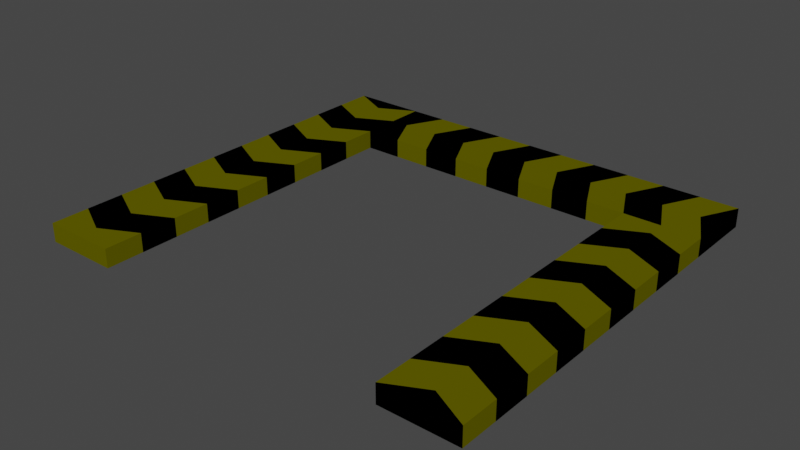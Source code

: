 # Source: Conveyor.blend  (saved by Blender 3.0.42; exported with 4.5.12 LTS)
import bpy
from mathutils import Matrix  # noqa: F401  (used for matrix-valued properties, if any)

bpy.ops.wm.read_factory_settings(use_empty=True)
scene = bpy.context.scene
scene.name = 'Scene'

# ---- collections
col_collection = bpy.data.collections.new('Collection'); scene.collection.children.link(col_collection)
col_collection_2 = bpy.data.collections.new('Collection 2'); scene.collection.children.link(col_collection_2)

# ---- materials (node trees are filled in below, after node groups)
mat_conveyor_color_1 = bpy.data.materials.new('Conveyor color 1')
mat_conveyor_color_1.alpha_threshold = 0.0
mat_conveyor_color_1.use_transparent_shadow = False
mat_conveyor_color_1.line_color = (0.0, 0.0, 0.0, 1.0)
mat_conveyor_color_2 = bpy.data.materials.new('Conveyor color 2')
mat_conveyor_color_2.use_transparent_shadow = False

# ---- material node trees
mat_conveyor_color_1.use_nodes = True; mat_conveyor_color_1.node_tree.nodes.clear()
_N = mat_conveyor_color_1.node_tree.nodes; _L = mat_conveyor_color_1.node_tree.links
n0 = _N.new('ShaderNodeOutputMaterial'); n0.name = 'Material Output'; n0.location = (300, 0)
n1 = _N.new('ShaderNodeBsdfPrincipled'); n1.name = 'Acrylic Paint White'; n1.location = (0, 0)
n1.subsurface_method = 'RANDOM_WALK_SKIN'
n1.inputs[0].default_value = (0.1149, 0.1087, 0.0, 1.0)
n1.inputs[3].default_value = 1.45
n1.inputs[12].default_value = 0.488
n1.inputs[13].default_value = 0.0
n1.inputs[27].default_value = (0.0, 0.0, 0.0, 1.0)
n1.inputs[28].default_value = 1.0
_L.new(n1.outputs[0], n0.inputs[0])
n0.is_active_output = True
mat_conveyor_color_2.use_nodes = True; mat_conveyor_color_2.node_tree.nodes.clear()
_N = mat_conveyor_color_2.node_tree.nodes; _L = mat_conveyor_color_2.node_tree.links
n0 = _N.new('ShaderNodeOutputMaterial'); n0.name = 'Material Output'; n0.location = (300, 0)
n1 = _N.new('ShaderNodeBsdfPrincipled'); n1.name = 'Acrylic Paint White'; n1.location = (0, 0)
n1.subsurface_method = 'RANDOM_WALK_SKIN'
n1.inputs[0].default_value = (0.0, 0.0, 0.0, 1.0)
n1.inputs[3].default_value = 1.45
n1.inputs[12].default_value = 0.488
n1.inputs[13].default_value = 0.0
n1.inputs[27].default_value = (0.0, 0.0, 0.0, 1.0)
n1.inputs[28].default_value = 1.0
_L.new(n1.outputs[0], n0.inputs[0])
n0.is_active_output = True

# ---- world
world_world = bpy.data.worlds.new('World'); scene.world = world_world
world_world.use_nodes = True; world_world.node_tree.nodes.clear()
_N = world_world.node_tree.nodes; _L = world_world.node_tree.links
n0 = _N.new('ShaderNodeOutputWorld'); n0.name = 'World Output'; n0.location = (300, 300)
n1 = _N.new('ShaderNodeBackground'); n1.name = 'Background'; n1.location = (10, 300)
n1.inputs[0].default_value = (0.05088, 0.05088, 0.05088, 1.0)
_L.new(n1.outputs[0], n0.inputs[0])
n0.is_active_output = True
world_world.color = (0.05088, 0.05088, 0.05088)
world_world.use_sun_shadow = False
world_world.sun_shadow_jitter_overblur = 0.0

# ---- meshes
me_plane_001 = bpy.data.meshes.new('Plane.001')
me_plane_001.from_pydata([(6.0, -10.0, 0.0), (4.0, -10.0, 0.0), (6.0, -10.0, 0.5), (4.0, -10.0, 0.5), (5.0, -8.5, 0.5), (5.0, -8.5, 0.0), (5.0, -9.5, 0.0), (5.0, -9.5, 0.5), (4.0, -9.0, 0.5), (6.0, -9.0, 0.5), (4.0, -9.0, 0.0), (6.0, -9.0, 0.0), (5.0, -7.5, 0.5), (5.0, -7.5, 0.0), (4.0, -8.0, 0.5), (6.0, -8.0, 0.5), (4.0, -8.0, 0.0), (6.0, -8.0, 0.0), (5.0, -6.5, 0.5), (5.0, -6.5, 0.0), (4.0, -7.0, 0.5), (6.0, -7.0, 0.5), (4.0, -7.0, 0.0), (6.0, -7.0, 0.0), (5.0, -5.5, 0.5), (5.0, -5.5, 0.0), (4.0, -6.0, 0.5), (6.0, -6.0, 0.5), (4.0, -6.0, 0.0), (6.0, -6.0, 0.0), (5.0, -4.5, 0.5), (5.0, -4.5, 0.0), (4.0, -5.0, 0.5), (6.0, -5.0, 0.5), (4.0, -5.0, 0.0), (6.0, -5.0, 0.0), (5.0, -3.5, 0.5), (5.0, -3.5, 0.0), (4.0, -4.0, 0.5), (6.0, -4.0, 0.5), (4.0, -4.0, 0.0), (6.0, -4.0, 0.0), (5.0, -2.5, 0.5), (5.0, -2.5, 0.0), (4.0, -3.0, 0.5), (6.0, -3.0, 0.5), (4.0, -3.0, 0.0), (6.0, -3.0, 0.0), (5.0, -1.5, 0.5), (5.0, -1.5, 0.0), (4.0, -2.0, 0.5), (6.0, -2.0, 0.5), (4.0, -2.0, 0.0), (6.0, -2.0, 0.0), (4.0, -1.0, 0.5), (6.0, -1.0, 0.5), (5.5, 0.0, 0.5), (5.5, 0.0, 0.0), (6.0, 1.0, 0.5), (6.0, -1.0, 0.0), (6.0, 1.0, 0.0), (4.5, 0.0, 0.5), (4.5, 0.0, 0.0), (5.0, -1.0, 0.5), (5.0, 1.0, 0.5), (5.0, -1.0, 0.0), (5.0, 1.0, 0.0), (3.5, 0.0, 0.5), (3.5, 0.0, 0.0), (4.0, 1.0, 0.5), (4.0, -1.0, 0.0), (4.0, 1.0, 0.0), (2.5, 0.0, 0.5), (2.5, 0.0, 0.0), (3.0, -1.0, 0.5), (3.0, 1.0, 0.5), (3.0, -1.0, 0.0), (3.0, 1.0, 0.0), (1.5, 0.0, 0.5), (1.5, 0.0, 0.0), (2.0, -1.0, 0.5), (2.0, 1.0, 0.5), (2.0, -1.0, 0.0), (2.0, 1.0, 0.0), (0.5, 0.0, 0.5), (0.5, 0.0, 0.0), (1.0, -1.0, 0.5), (1.0, 1.0, 0.5), (1.0, -1.0, 0.0), (1.0, 1.0, 0.0), (-0.5, 0.0, 0.5), (-0.5, 0.0, 0.0), (2.384e-07, -1.0, 0.5), (4.768e-07, 1.0, 0.5), (2.384e-07, -1.0, 0.0), (4.768e-07, 1.0, 0.0), (-1.5, 0.0, 0.5), (-1.5, 0.0, 0.0), (-1.0, -1.0, 0.5), (-1.0, 1.0, 0.5), (-1.0, -1.0, 0.0), (-1.0, 1.0, 0.0), (-2.5, 0.0, 0.5), (-2.5, 0.0, 0.0), (-2.0, -1.0, 0.5), (-2.0, 1.0, 0.5), (-2.0, -1.0, 0.0), (-2.0, 1.0, 0.0), (-3.5, 0.0, 0.5), (-3.5, 0.0, 0.0), (-3.0, -1.0, 0.5), (-3.0, 1.0, 0.5), (-3.0, -1.0, 0.0), (-3.0, 1.0, 0.0), (-4.0, 1.0, 0.0), (-6.0, 1.0, 0.0), (-6.0, -2.0, 0.0), (-4.0, -2.0, 0.0), (-6.0, -2.0, 0.5), (-4.0, -2.0, 0.5), (-5.0, -2.5, 0.0), (-5.0, -2.5, 0.5), (-4.0, -1.0, 0.5), (-4.0, -1.0, 0.0), (-5.0, -3.5, 0.5), (-5.0, -3.5, 0.0), (-4.0, -3.0, 0.5), (-6.0, -3.0, 0.5), (-4.0, -3.0, 0.0), (-6.0, -3.0, 0.0), (-5.0, -4.5, 0.5), (-5.0, -4.5, 0.0), (-4.0, -4.0, 0.5), (-6.0, -4.0, 0.5), (-4.0, -4.0, 0.0), (-6.0, -4.0, 0.0), (-5.0, -5.5, 0.5), (-5.0, -5.5, 0.0), (-4.0, -5.0, 0.5), (-6.0, -5.0, 0.5), (-4.0, -5.0, 0.0), (-6.0, -5.0, 0.0), (-5.0, -6.5, 0.5), (-5.0, -6.5, 0.0), (-4.0, -6.0, 0.5), (-6.0, -6.0, 0.5), (-4.0, -6.0, 0.0), (-6.0, -6.0, 0.0), (-5.0, -7.5, 0.5), (-5.0, -7.5, 0.0), (-4.0, -7.0, 0.5), (-6.0, -7.0, 0.5), (-4.0, -7.0, 0.0), (-6.0, -7.0, 0.0), (-5.0, -8.5, 0.5), (-5.0, -8.5, 0.0), (-4.0, -8.0, 0.5), (-6.0, -8.0, 0.5), (-4.0, -8.0, 0.0), (-6.0, -8.0, 0.0), (-5.0, -9.5, 0.5), (-5.0, -9.5, 0.0), (-4.0, -9.0, 0.5), (-6.0, -9.0, 0.5), (-4.0, -9.0, 0.0), (-6.0, -9.0, 0.0), (-4.0, -10.0, 0.5), (-6.0, -10.0, 0.5), (-6.0, -10.0, 0.0), (-5.0, -10.0, 0.5), (-5.0, -10.0, 0.0), (-4.0, -10.0, 0.0), (-6.0, 1.0, 0.5), (-4.0, 1.0, 0.5), (-5.0, 0.5, 0.0), (-5.0, 0.5, 0.5), (-5.0, -0.5, 0.5), (-5.0, -0.5, 0.0), (-4.0, 0.0, 0.5), (-6.0, -9.537e-07, 0.5), (-4.0, 0.0, 0.0), (-6.0, -9.537e-07, 0.0), (-5.0, -1.5, 0.5), (-5.0, -1.5, 0.0), (-5.0, 1.0, 0.5), (-6.0, -1.0, 0.5), (-5.0, 1.0, 0.0), (-6.0, -1.0, 0.0), (5.0, -10.0, 0.5), (5.0, -10.0, 0.0)], [], [(6, 5, 11, 0), (1, 3, 8, 10), (2, 0, 11, 9), (1, 10, 5, 6), (7, 2, 9, 4), (7, 4, 8, 3), (5, 13, 17, 11), (10, 8, 14, 16), (9, 11, 17, 15), (10, 16, 13, 5), (4, 9, 15, 12), (4, 12, 14, 8), (13, 19, 23, 17), (16, 14, 20, 22), (15, 17, 23, 21), (16, 22, 19, 13), (12, 15, 21, 18), (12, 18, 20, 14), (19, 25, 29, 23), (22, 20, 26, 28), (21, 23, 29, 27), (22, 28, 25, 19), (18, 21, 27, 24), (18, 24, 26, 20), (25, 31, 35, 29), (28, 26, 32, 34), (27, 29, 35, 33), (28, 34, 31, 25), (24, 27, 33, 30), (24, 30, 32, 26), (31, 37, 41, 35), (34, 32, 38, 40), (33, 35, 41, 39), (34, 40, 37, 31), (30, 33, 39, 36), (30, 36, 38, 32), (37, 43, 47, 41), (40, 38, 44, 46), (39, 41, 47, 45), (40, 46, 43, 37), (36, 39, 45, 42), (36, 42, 44, 38), (43, 49, 53, 47), (46, 44, 50, 52), (45, 47, 53, 51), (46, 52, 49, 43), (42, 45, 51, 48), (42, 48, 50, 44), (49, 65, 59, 53), (52, 50, 54, 70), (51, 53, 59, 55), (52, 70, 65, 49), (48, 51, 55, 63), (48, 63, 54, 50), (57, 62, 66, 60), (56, 55, 58), (58, 60, 66, 64), (59, 65, 62, 57), (56, 58, 64, 61), (56, 61, 63, 55), (62, 68, 71, 66), (57, 60, 59), (64, 66, 71, 69), (65, 70, 68, 62), (61, 64, 69, 67), (61, 67, 54, 63), (68, 73, 77, 71), (70, 54, 74, 76), (69, 71, 77, 75), (70, 76, 73, 68), (67, 69, 75, 72), (67, 72, 74, 54), (73, 79, 83, 77), (76, 74, 80, 82), (75, 77, 83, 81), (76, 82, 79, 73), (72, 75, 81, 78), (72, 78, 80, 74), (79, 85, 89, 83), (82, 80, 86, 88), (81, 83, 89, 87), (82, 88, 85, 79), (78, 81, 87, 84), (78, 84, 86, 80), (85, 91, 95, 89), (88, 86, 92, 94), (87, 89, 95, 93), (88, 94, 91, 85), (84, 87, 93, 90), (84, 90, 92, 86), (91, 97, 101, 95), (94, 92, 98, 100), (93, 95, 101, 99), (94, 100, 97, 91), (90, 93, 99, 96), (90, 96, 98, 92), (97, 103, 107, 101), (100, 98, 104, 106), (99, 101, 107, 105), (100, 106, 103, 97), (96, 99, 105, 102), (96, 102, 104, 98), (103, 109, 113, 107), (106, 104, 110, 112), (105, 107, 113, 111), (106, 112, 109, 103), (102, 105, 111, 108), (102, 108, 110, 104), (112, 110, 122, 123), (182, 185, 118, 121), (123, 122, 119, 117), (182, 121, 119, 122), (118, 116, 129, 127), (117, 128, 125, 120), (185, 187, 116, 118), (183, 120, 116, 187), (123, 117, 120, 183), (120, 125, 129, 116), (117, 119, 126, 128), (6, 0, 189), (7, 3, 188), (0, 2, 188, 189), (58, 55, 59, 60), (121, 118, 127, 124), (121, 124, 126, 119), (125, 131, 135, 129), (128, 126, 132, 134), (127, 129, 135, 133), (128, 134, 131, 125), (124, 127, 133, 130), (124, 130, 132, 126), (131, 137, 141, 135), (134, 132, 138, 140), (133, 135, 141, 139), (134, 140, 137, 131), (130, 133, 139, 136), (130, 136, 138, 132), (137, 143, 147, 141), (140, 138, 144, 146), (139, 141, 147, 145), (140, 146, 143, 137), (136, 139, 145, 142), (136, 142, 144, 138), (143, 149, 153, 147), (146, 144, 150, 152), (145, 147, 153, 151), (146, 152, 149, 143), (142, 145, 151, 148), (142, 148, 150, 144), (149, 155, 159, 153), (152, 150, 156, 158), (151, 153, 159, 157), (152, 158, 155, 149), (148, 151, 157, 154), (148, 154, 156, 150), (155, 161, 165, 159), (158, 156, 162, 164), (157, 159, 165, 163), (158, 164, 161, 155), (154, 157, 163, 160), (154, 160, 162, 156), (161, 170, 168, 165), (164, 162, 166, 171), (163, 165, 168, 167), (164, 171, 170, 161), (160, 163, 167, 169), (160, 169, 166, 162), (172, 115, 181, 179), (114, 180, 177, 174), (174, 177, 181, 115), (109, 180, 114, 113), (175, 172, 179, 176), (175, 176, 178, 173), (177, 183, 187, 181), (112, 123, 180, 109), (179, 181, 187, 185), (180, 123, 183, 177), (176, 179, 185, 182), (176, 182, 122, 178), (108, 178, 122, 110), (111, 173, 178, 108), (111, 113, 114, 173), (186, 114, 174), (115, 186, 174), (172, 175, 184), (184, 175, 173), (184, 173, 114, 186), (184, 186, 115, 172), (189, 1, 6), (188, 2, 7), (189, 188, 3, 1), (168, 170, 169, 167), (170, 171, 166, 169)])
me_plane_001.polygons.foreach_set('material_index', [0, 0, 0, 0, 0, 0, 1, 1, 1, 1, 1, 1, 0, 0, 0, 0, 0, 0, 1, 1, 1, 1, 1, 1, 0, 0, 0, 0, 0, 0, 1, 1, 1, 1, 1, 1, 0, 0, 0, 0, 0, 0, 1, 1, 1, 1, 1, 1, 0, 0, 0, 0, 0, 0, 0, 1, 0, 0, 0, 0, 1, 1, 1, 1, 1, 1, 0, 0, 0, 0, 0, 0, 1, 1, 1, 1, 1, 1, 0, 0, 0, 0, 0, 0, 1, 1, 1, 1, 1, 1, 0, 0, 0, 0, 0, 0, 1, 1, 1, 1, 1, 1, 0, 0, 0, 0, 0, 0, 1, 0, 0, 0, 1, 1, 0, 0, 0, 1, 1, 1, 1, 1, 1, 1, 1, 0, 0, 0, 0, 0, 0, 1, 1, 1, 1, 1, 1, 0, 0, 0, 0, 0, 0, 1, 1, 1, 1, 1, 1, 0, 0, 0, 0, 0, 0, 1, 1, 1, 1, 1, 1, 0, 0, 0, 0, 0, 0, 0, 0, 0, 1, 0, 0, 1, 1, 1, 1, 1, 1, 1, 1, 1, 1, 1, 1, 1, 1, 1, 1, 1, 1, 0, 0])
_uv = me_plane_001.uv_layers.new(name='UVMap')
_uv.uv.foreach_set('vector', [0.0, 0.0, 0.0, 0.0, 0.0, 0.0, 0.0, 0.0, 0.0, 0.0, 0.0, 0.0, 0.0, 0.0, 0.0, 0.0, 0.0, 0.0, 0.0, 0.0, 0.0, 0.0, 0.0, 0.0, 0.0, 0.0, 0.0, 0.0, 0.0, 0.0, 0.0, 0.0, 0.0, 0.0, 0.0, 0.0, 0.0, 0.0, 0.0, 0.0, 0.0, 0.0, 0.0, 0.0, 0.0, 0.0, 0.0, 0.0, 0.0, 0.0, 0.0, 0.0, 0.0, 0.0, 0.0, 0.0, 0.0, 0.0, 0.0, 0.0, 0.0, 0.0, 0.0, 0.0, 0.0, 0.0, 0.0, 0.0, 0.0, 0.0, 0.0, 0.0, 0.0, 0.0, 0.0, 0.0, 0.0, 0.0, 0.0, 0.0, 0.0, 0.0, 0.0, 0.0, 0.0, 0.0, 0.0, 0.0, 0.0, 0.0, 0.0, 0.0, 0.0, 0.0, 0.0, 0.0, 0.0, 0.0, 0.0, 0.0, 0.0, 0.0, 0.0, 0.0, 0.0, 0.0, 0.0, 0.0, 0.0, 0.0, 0.0, 0.0, 0.0, 0.0, 0.0, 0.0, 0.0, 0.0, 0.0, 0.0, 0.0, 0.0, 0.0, 0.0, 0.0, 0.0, 0.0, 0.0, 0.0, 0.0, 0.0, 0.0, 0.0, 0.0, 0.0, 0.0, 0.0, 0.0, 0.0, 0.0, 0.0, 0.0, 0.0, 0.0, 0.0, 0.0, 0.0, 0.0, 0.0, 0.0, 0.0, 0.0, 0.0, 0.0, 0.0, 0.0, 0.0, 0.0, 0.0, 0.0, 0.0, 0.0, 0.0, 0.0, 0.0, 0.0, 0.0, 0.0, 0.0, 0.0, 0.0, 0.0, 0.0, 0.0, 0.0, 0.0, 0.0, 0.0, 0.0, 0.0, 0.0, 0.0, 0.0, 0.0, 0.0, 0.0, 0.0, 0.0, 0.0, 0.0, 0.0, 0.0, 0.0, 0.0, 0.0, 0.0, 0.0, 0.0, 0.0, 0.0, 0.0, 0.0, 0.0, 0.0, 0.0, 0.0, 0.0, 0.0, 0.0, 0.0, 0.0, 0.0, 0.0, 0.0, 0.0, 0.0, 0.0, 0.0, 0.0, 0.0, 0.0, 0.0, 0.0, 0.0, 0.0, 0.0, 0.0, 0.0, 0.0, 0.0, 0.0, 0.0, 0.0, 0.0, 0.0, 0.0, 0.0, 0.0, 0.0, 0.0, 0.0, 0.0, 0.0, 0.0, 0.0, 0.0, 0.0, 0.0, 0.0, 0.0, 0.0, 0.0, 0.0, 0.0, 0.0, 0.0, 0.0, 0.0, 0.0, 0.0, 0.0, 0.0, 0.0, 0.0, 0.0, 0.0, 0.0, 0.0, 0.0, 0.0, 0.0, 0.0, 0.0, 0.0, 0.0, 0.0, 0.0, 0.0, 0.0, 0.0, 0.0, 0.0, 0.0, 0.0, 0.0, 0.0, 0.0, 0.0, 0.0, 0.0, 0.0, 0.0, 0.0, 0.0, 0.0, 0.0, 0.0, 0.0, 0.0, 0.0, 0.0, 0.0, 0.0, 0.0, 0.0, 0.0, 0.0, 0.0, 0.0, 0.0, 0.0, 0.0, 0.0, 0.0, 0.0, 0.0, 0.0, 0.0, 0.0, 0.0, 0.0, 0.0, 0.0, 0.0, 0.0, 0.0, 0.0, 0.0, 0.0, 0.0, 0.0, 0.0, 0.0, 0.0, 0.0, 0.0, 0.0, 0.0, 0.0, 0.0, 0.0, 0.0, 0.0, 0.0, 0.0, 0.0, 0.0, 0.0, 0.0, 0.0, 0.0, 0.0, 0.0, 0.0, 0.0, 0.0, 0.0, 0.0, 0.0, 0.0, 0.0, 0.0, 0.0, 0.0, 0.0, 0.0, 0.0, 0.0, 0.0, 0.0, 0.0, 0.0, 0.0, 0.0, 0.0, 0.0, 0.0, 0.0, 0.0, 0.0, 0.0, 0.0, 0.0, 0.0, 0.0, 0.0, 0.0, 0.0, 0.0, 0.0, 0.0, 0.0, 0.0, 0.0, 0.0, 0.0, 0.0, 0.0, 0.0, 0.0, 0.0, 0.0, 0.0, 0.0, 0.0, 0.0, 0.0, 0.0, 0.0, 0.0, 0.0, 0.0, 0.0, 0.0, 0.0, 0.0, 0.0, 0.0, 0.0, 0.0, 0.0, 0.0, 0.0, 0.0, 0.0, 0.0, 0.0, 0.0, 0.0, 0.0, 0.0, 0.0, 0.0, 0.0, 0.0, 0.0, 0.0, 0.0, 0.0, 0.0, 0.0, 0.0, 0.0, 0.0, 0.0, 0.0, 0.0, 0.0, 0.0, 0.0, 0.0, 0.0, 0.0, 0.0, 0.0, 0.0, 0.0, 0.0, 0.0, 0.0, 0.0, 0.0, 0.0, 0.0, 0.0, 0.0, 0.0, 0.0, 0.0, 0.0, 0.0, 0.0, 0.0, 0.0, 0.0, 0.0, 0.0, 0.0, 0.0, 0.0, 0.0, 0.0, 0.0, 0.0, 0.0, 0.0, 0.0, 0.0, 0.0, 0.0, 0.0, 0.0, 0.0, 0.0, 0.0, 0.0, 0.0, 0.0, 0.0, 0.0, 0.0, 0.0, 0.0, 0.0, 0.0, 0.0, 0.0, 0.0, 0.0, 0.0, 0.0, 0.0, 0.0, 0.0, 0.0, 0.0, 0.0, 0.0, 0.0, 0.0, 0.0, 0.0, 0.0, 0.0, 0.0, 0.0, 0.0, 0.0, 0.0, 0.0, 0.0, 0.0, 0.0, 0.0, 0.0, 0.0, 0.0, 0.0, 0.0, 0.0, 0.0, 0.0, 0.0, 0.0, 0.0, 0.0, 0.0, 0.0, 0.0, 0.0, 0.0, 0.0, 0.0, 0.0, 0.0, 0.0, 0.0, 0.0, 0.0, 0.0, 0.0, 0.0, 0.0, 0.0, 0.0, 0.0, 0.0, 0.0, 0.0, 0.0, 0.0, 0.0, 0.0, 0.0, 0.0, 0.0, 0.0, 0.0, 0.0, 0.0, 0.0, 0.0, 0.0, 0.0, 0.0, 0.0, 0.0, 0.0, 0.0, 0.0, 0.0, 0.0, 0.0, 0.0, 0.0, 0.0, 0.0, 0.0, 0.0, 0.0, 0.0, 0.0, 0.0, 0.0, 0.0, 0.0, 0.0, 0.0, 0.0, 0.0, 0.0, 0.0, 0.0, 0.0, 0.0, 0.0, 0.0, 0.0, 0.0, 0.0, 0.0, 0.0, 0.0, 0.0, 0.0, 0.0, 0.0, 0.0, 0.0, 0.0, 0.0, 0.0, 0.0, 0.0, 0.0, 0.0, 0.0, 0.0, 0.0, 0.0, 0.0, 0.0, 0.0, 0.0, 0.0, 0.0, 0.0, 0.0, 0.0, 0.0, 0.0, 0.0, 0.0, 0.0, 0.0, 0.0, 0.0, 0.0, 0.0, 0.0, 0.0, 0.0, 0.0, 0.0, 0.0, 0.0, 0.0, 0.0, 0.0, 0.0, 0.0, 0.0, 0.0, 0.0, 0.0, 0.0, 0.0, 0.0, 0.0, 0.0, 0.0, 0.0, 0.0, 0.0, 0.0, 0.0, 0.0, 0.0, 0.0, 0.0, 0.0, 0.0, 0.0, 0.0, 0.0, 0.0, 0.0, 0.0, 0.0, 0.0, 0.0, 0.0, 0.0, 0.0, 0.0, 0.0, 0.0, 0.0, 0.0, 0.0, 0.0, 0.0, 0.0, 0.0, 0.0, 0.0, 0.0, 0.0, 0.0, 0.0, 0.0, 0.0, 0.0, 0.0, 0.0, 0.0, 0.0, 0.0, 0.0, 0.0, 0.0, 0.0, 0.0, 0.0, 0.0, 0.0, 0.0, 0.0, 0.0, 0.0, 0.0, 0.0, 0.0, 0.0, 0.0, 0.0, 0.0, 0.0, 0.0, 0.0, 0.0, 0.0, 0.0, 0.0, 0.0, 0.0, 0.0, 0.0, 0.0, 0.0, 0.0, 0.0, 0.0, 0.0, 0.0, 0.0, 0.0, 0.0, 0.0, 0.0, 0.0, 0.0, 0.0, 0.0, 0.0, 0.0, 0.0, 0.0, 0.0, 0.0, 0.0, 0.0, 0.0, 0.0, 0.0, 0.0, 0.0, 0.0, 0.0, 0.0, 0.0, 0.0, 0.0, 0.0, 0.0, 0.0, 0.0, 0.0, 0.0, 0.0, 0.0, 0.0, 0.0, 0.0, 0.0, 0.0, 0.0, 0.0, 0.0, 0.0, 0.0, 0.0, 0.0, 0.0, 0.0, 0.0, 0.0, 0.0, 0.0, 0.0, 0.0, 0.0, 0.0, 0.0, 0.0, 0.0, 0.0, 0.0, 0.0, 0.0, 0.0, 0.0, 0.0, 0.0, 0.0, 0.0, 0.0, 0.0, 0.0, 0.0, 0.0, 0.0, 0.0, 0.0, 0.0, 0.0, 0.0, 0.0, 0.0, 0.0, 0.0, 0.0, 0.0, 0.0, 0.0, 0.0, 0.0, 0.0, 0.0, 0.0, 0.0, 0.0, 0.0, 0.0, 0.0, 0.0, 0.0, 0.0, 0.0, 0.0, 0.0, 0.0, 0.0, 0.0, 0.0, 0.0, 0.0, 0.0, 0.0, 0.0, 0.0, 0.0, 0.0, 0.0, 0.0, 0.0, 0.0, 0.0, 0.0, 0.0, 0.0, 0.0, 0.0, 0.0, 0.0, 0.0, 0.0, 0.0, 0.0, 0.0, 0.0, 0.0, 0.0, 0.0, 0.0, 0.0, 0.0, 0.0, 0.0, 0.0, 0.0, 0.0, 0.0, 0.0, 0.0, 0.0, 0.0, 0.0, 0.0, 0.0, 0.0, 0.0, 0.0, 0.0, 0.0, 0.0, 0.0, 0.0, 0.0, 0.0, 0.0, 0.0, 0.0, 0.0, 0.0, 0.0, 0.0, 0.0, 0.0, 0.0, 0.0, 0.0, 0.0, 0.0, 0.0, 0.0, 0.0, 0.0, 0.0, 0.0, 0.0, 0.0, 0.0, 0.0, 0.0, 0.0, 0.0, 0.0, 0.0, 0.0, 0.0, 0.0, 0.0, 0.0, 0.0, 0.0, 0.0, 0.0, 0.0, 0.0, 0.0, 0.0, 0.0, 0.0, 0.0, 0.0, 0.0, 0.0, 0.0, 0.0, 0.0, 0.0, 0.0, 0.0, 0.0, 0.0, 0.0, 0.0, 0.0, 0.0, 0.0, 0.0, 0.0, 0.0, 0.0, 0.0, 0.0, 0.0, 0.0, 0.0, 0.0, 0.0, 0.0, 0.0, 0.0, 0.0, 0.0, 0.0, 0.0, 0.0, 0.0, 0.0, 0.0, 0.0, 0.0, 0.0, 0.0, 0.0, 0.0, 0.0, 0.0, 0.0, 0.0, 0.0, 0.0, 0.0, 0.0, 0.0, 0.0, 0.0, 0.0, 0.0, 0.0, 0.0, 0.0, 0.0, 0.0, 0.0, 0.0, 0.0, 0.0, 0.0, 0.0, 0.0, 0.0, 0.0, 0.0, 0.0, 0.0, 0.0, 0.0, 0.0, 0.0, 0.0, 0.0, 0.0, 0.0, 0.0, 0.0, 0.0, 0.0, 0.0, 0.0, 0.0, 0.0, 0.0, 0.0, 0.0, 0.0, 0.0, 0.0, 0.0, 0.0, 0.0, 0.0, 0.0, 0.0, 0.0, 0.0, 0.0, 0.0, 0.0, 0.0, 0.0, 0.0, 0.0, 0.0, 0.0, 0.0, 0.0, 0.0, 0.0, 0.0, 0.0, 0.0, 0.0, 0.0, 0.0, 0.0, 0.0, 0.0, 0.0, 0.0, 0.0, 0.0, 0.0, 0.0, 0.0, 0.0, 0.0, 0.0, 0.0, 0.0, 0.0, 0.0, 0.0, 0.0, 0.0, 0.0, 0.0, 0.0, 0.0, 0.0, 0.0, 0.0, 0.0, 0.0, 0.0, 0.0, 0.0, 0.0, 0.0, 0.0, 0.0, 0.0, 0.0, 0.0, 0.0, 0.0, 0.0, 0.0, 0.0, 0.0, 0.0, 0.0, 0.0, 0.0, 0.0, 0.0, 0.0, 0.0, 0.0, 0.0, 0.0, 0.0, 0.0, 0.0, 0.0, 0.0, 0.0, 0.0, 0.0, 0.0, 0.0, 0.0, 0.0, 0.0, 0.0, 0.0, 0.0, 0.0, 0.0, 0.0, 0.0, 0.0, 0.0, 0.0, 0.0, 0.0, 0.0, 0.0, 0.0, 0.0, 0.0, 0.0, 0.0, 0.0, 0.0, 0.0, 0.0, 0.0, 0.0, 0.0, 0.0, 0.0, 0.0, 0.0, 0.0, 0.0, 0.0, 0.0, 0.0, 0.0, 0.0, 0.0, 0.0, 0.0, 0.0, 0.0, 0.0, 0.0, 0.0, 0.0, 0.0, 0.0, 0.0, 0.0, 0.0, 0.0, 0.0, 0.0, 0.0, 0.0, 0.0, 0.0, 0.0, 0.0, 0.0, 0.0, 0.0, 0.0, 0.0, 0.0, 0.0, 0.0, 0.0, 0.0, 0.0, 0.0, 0.0, 0.0, 0.0, 0.0, 0.0, 0.0, 0.0, 0.0, 0.0, 0.0, 0.0, 0.0, 0.0, 0.0, 0.0, 0.0, 0.0, 0.0, 0.0, 0.0, 0.0, 0.0, 0.0, 0.0, 0.0, 0.0, 0.0, 0.0, 0.0, 0.0, 0.0, 0.0, 0.0, 0.0, 0.0, 0.0, 0.0, 0.0, 0.0, 0.0, 0.0, 0.0, 0.0, 0.0, 0.0, 0.0, 0.0, 0.0, 0.0, 0.0, 0.0, 0.0, 0.0, 0.0, 0.0, 0.0, 0.0, 0.0, 0.0, 0.0, 0.0, 0.0, 0.0, 0.0, 0.0, 0.0, 0.0, 0.0, 0.0, 0.0, 0.0, 0.0, 0.0, 0.0, 0.0, 0.0, 0.0, 0.0, 0.0, 0.0, 0.0, 0.0, 0.0, 0.0, 0.0, 0.0, 0.0, 0.0, 0.0, 0.0, 0.0, 0.0, 0.0, 0.0, 0.0, 0.0, 0.0, 0.0, 0.0, 0.0, 0.0, 0.0, 0.0, 0.0, 0.0, 0.0, 0.0, 0.0, 0.0, 0.0, 0.0, 0.0, 0.0, 0.0, 0.0, 0.0, 0.0, 0.0, 0.0, 0.0, 0.0, 0.0, 0.0, 0.0, 0.0, 0.0, 0.0, 0.0, 0.0, 0.0, 0.0, 0.0, 0.0, 0.0, 0.0, 0.0, 0.0, 0.0, 0.0, 0.0, 0.0, 0.0, 0.0, 0.0, 0.0, 0.0, 0.0, 0.0, 0.0, 0.0, 0.0, 0.0, 0.0, 0.0, 0.0, 0.0, 0.0, 0.0, 0.0, 0.0, 0.0, 0.0, 0.0, 0.0, 0.0, 0.0, 0.0, 0.0, 0.0, 0.0, 0.0, 0.0, 0.0, 0.0, 0.0, 0.0, 0.0, 0.0, 0.0, 0.0, 0.0, 0.0, 0.0, 0.0, 0.0, 0.0, 0.0, 0.0, 0.0, 0.0, 0.0, 0.0, 0.0, 0.0, 0.0, 0.0, 0.0, 0.0, 0.0, 0.0, 0.0, 0.0, 0.0, 0.0, 0.0, 0.0, 0.0, 0.0, 0.0, 0.0, 0.0, 0.0, 0.0, 0.0, 0.0, 0.0, 0.0, 0.0, 0.0, 0.0, 0.0, 0.0, 0.0, 0.0, 0.0, 0.0, 0.0, 0.0, 0.0, 0.0, 0.0, 0.0, 0.0, 0.0, 0.0, 0.0, 0.0, 0.0, 0.0, 0.0, 0.0, 0.0, 0.0, 0.0, 0.0, 0.0, 0.0, 0.0, 0.0, 0.0, 0.0, 0.0, 0.0, 0.0, 0.0, 0.0, 0.0, 0.0, 0.0, 0.0, 0.0, 0.0, 0.0, 0.0, 0.0, 0.0, 0.0, 0.0, 0.0, 0.0, 0.0, 0.0, 0.0, 0.0, 0.0, 0.0, 0.0, 0.0, 0.0, 0.0, 0.0, 0.0, 0.0, 0.0, 0.0])
me_plane_001.materials.append(mat_conveyor_color_1)
me_plane_001.materials.append(mat_conveyor_color_2)
me_plane_001.use_remesh_fix_poles = True
me_plane_001.use_remesh_preserve_attributes = False
me_plane_001.update()
me_plane = bpy.data.meshes.new('Plane')
me_plane.from_pydata([(-6.0, -1.0, 0.0), (6.0, -1.0, 0.0), (-6.0, 1.0, 0.0), (6.0, 1.0, 0.0), (-4.0, -1.0, 0.0), (-2.0, -1.0, 0.0), (0.0, -1.0, 0.0), (2.0, -1.0, 0.0), (4.0, -1.0, 0.0), (4.0, 1.0, 0.0), (2.0, 1.0, 0.0), (0.0, 1.0, 0.0), (-2.0, 1.0, 0.0), (-4.0, 1.0, 0.0), (-6.0, -3.0, 0.0), (6.0, -3.0, 0.0), (-4.0, -3.0, 0.0), (4.0, -3.0, 0.0), (-6.0, -5.0, 0.0), (6.0, -5.0, 0.0), (-4.0, -5.0, 0.0), (4.0, -5.0, 0.0), (-6.0, -7.0, 0.0), (6.0, -7.0, 0.0), (-4.0, -7.0, 0.0), (4.0, -7.0, 0.0), (-6.0, -9.0, 0.0), (6.0, -9.0, 0.0), (-4.0, -9.0, 0.0), (4.0, -9.0, 0.0), (-6.0, -1.0, 0.5), (6.0, -1.0, 0.5), (-6.0, 1.0, 0.5), (6.0, 1.0, 0.5), (-4.0, -1.0, 0.5), (-2.0, -1.0, 0.5), (0.0, -1.0, 0.5), (2.0, -1.0, 0.5), (4.0, -1.0, 0.5), (4.0, 1.0, 0.5), (2.0, 1.0, 0.5), (0.0, 1.0, 0.5), (-2.0, 1.0, 0.5), (-4.0, 1.0, 0.5), (-6.0, -3.0, 0.5), (6.0, -3.0, 0.5), (-4.0, -3.0, 0.5), (4.0, -3.0, 0.5), (-6.0, -5.0, 0.5), (6.0, -5.0, 0.5), (-4.0, -5.0, 0.5), (4.0, -5.0, 0.5), (-6.0, -7.0, 0.5), (6.0, -7.0, 0.5), (-4.0, -7.0, 0.5), (4.0, -7.0, 0.5), (-6.0, -9.0, 0.5), (6.0, -9.0, 0.5), (-4.0, -9.0, 0.5), (4.0, -9.0, 0.5), (4.167, -1.0, 0.0), (5.833, -1.0, 0.0), (5.833, 1.0, 0.0), (4.167, 1.0, 0.0), (4.167, -3.0, 0.0), (5.833, -3.0, 0.0), (4.167, -5.0, 0.0), (5.833, -5.0, 0.0), (4.167, -7.0, 0.0), (5.833, -7.0, 0.0), (4.167, -9.0, 0.0), (5.833, -9.0, 0.0), (4.167, -1.0, 0.5), (5.833, -1.0, 0.5), (5.833, 1.0, 0.5), (4.167, 1.0, 0.5), (4.167, -3.0, 0.5), (5.833, -3.0, 0.5), (4.167, -5.0, 0.5), (5.833, -5.0, 0.5), (4.167, -7.0, 0.5), (5.833, -7.0, 0.5), (4.167, -9.0, 0.5), (5.833, -9.0, 0.5), (-6.0, 0.8333, 0.0), (-6.0, -0.8333, 0.0), (6.0, -0.8333, 0.0), (6.0, 0.8333, 0.0), (-4.0, -0.8333, 0.0), (-4.0, 0.8333, 0.0), (-2.0, -0.8333, 0.0), (-2.0, 0.8333, 0.0), (0.0, -0.8333, 0.0), (0.0, 0.8333, 0.0), (2.0, -0.8333, 0.0), (2.0, 0.8333, 0.0), (4.0, -0.8333, 0.0), (4.0, 0.8333, 0.0), (-6.0, 0.8333, 0.5), (-6.0, -0.8333, 0.5), (6.0, -0.8333, 0.5), (6.0, 0.8333, 0.5), (-4.0, -0.8333, 0.5), (-4.0, 0.8333, 0.5), (-2.0, -0.8333, 0.5), (-2.0, 0.8333, 0.5), (0.0, -0.8333, 0.5), (0.0, 0.8333, 0.5), (2.0, -0.8333, 0.5), (2.0, 0.8333, 0.5), (4.0, -0.8333, 0.5), (4.0, 0.8333, 0.5), (4.167, -0.8333, 0.5), (4.167, 0.8333, 0.5), (5.833, -0.8333, 0.5), (5.833, 0.8333, 0.5), (4.167, 0.8333, 0.0), (4.167, -0.8333, 0.0), (5.833, 0.8333, 0.0), (5.833, -0.8333, 0.0), (-4.167, 1.0, 0.0), (-5.833, 1.0, 0.0), (-5.833, -1.0, 0.0), (-4.167, -1.0, 0.0), (-5.833, -3.0, 0.0), (-4.167, -3.0, 0.0), (-5.833, -5.0, 0.0), (-4.167, -5.0, 0.0), (-5.833, -7.0, 0.0), (-4.167, -7.0, 0.0), (-5.833, -9.0, 0.0), (-4.167, -9.0, 0.0), (-4.167, 1.0, 0.5), (-5.833, 1.0, 0.5), (-5.833, -1.0, 0.5), (-4.167, -1.0, 0.5), (-5.833, -3.0, 0.5), (-4.167, -3.0, 0.5), (-5.833, -5.0, 0.5), (-4.167, -5.0, 0.5), (-5.833, -7.0, 0.5), (-4.167, -7.0, 0.5), (-5.833, -9.0, 0.5), (-4.167, -9.0, 0.5), (-4.167, -0.8333, 0.5), (-5.833, -0.8333, 0.5), (-4.167, 0.8333, 0.5), (-5.833, 0.8333, 0.5), (-5.833, -0.8333, 0.0), (-4.167, -0.8333, 0.0), (-5.833, 0.8333, 0.0), (-4.167, 0.8333, 0.0)], [], [(118, 62, 3, 87), (151, 120, 13, 89), (89, 13, 12, 91), (91, 12, 11, 93), (93, 11, 10, 95), (95, 10, 9, 97), (122, 124, 14, 0), (60, 64, 17, 8), (124, 126, 18, 14), (64, 66, 21, 17), (126, 128, 22, 18), (66, 68, 25, 21), (128, 130, 26, 22), (68, 70, 29, 25), (115, 101, 33, 74), (146, 103, 43, 132), (103, 105, 42, 43), (105, 107, 41, 42), (107, 109, 40, 41), (109, 111, 39, 40), (134, 30, 44, 136), (72, 38, 47, 76), (136, 44, 48, 138), (76, 47, 51, 78), (138, 48, 52, 140), (78, 51, 55, 80), (140, 52, 56, 142), (80, 55, 59, 82), (6, 7, 37, 36), (24, 20, 50, 54), (0, 14, 44, 30), (7, 8, 38, 37), (21, 25, 55, 51), (16, 4, 34, 46), (63, 9, 39, 75), (23, 19, 49, 53), (8, 17, 47, 38), (9, 10, 40, 39), (15, 1, 31, 45), (10, 11, 41, 40), (11, 12, 42, 41), (22, 26, 56, 52), (12, 13, 43, 42), (28, 24, 54, 58), (85, 0, 30, 99), (14, 18, 48, 44), (25, 29, 59, 55), (20, 16, 46, 50), (27, 23, 53, 57), (87, 3, 33, 101), (17, 21, 51, 47), (121, 2, 32, 133), (19, 15, 45, 49), (4, 5, 35, 34), (5, 6, 36, 35), (18, 22, 52, 48), (3, 62, 74, 33), (62, 63, 75, 74), (53, 81, 83, 57), (81, 80, 82, 83), (49, 79, 81, 53), (79, 78, 80, 81), (45, 77, 79, 49), (77, 76, 78, 79), (31, 73, 77, 45), (73, 72, 76, 77), (111, 113, 75, 39), (113, 115, 74, 75), (23, 27, 71, 69), (69, 71, 70, 68), (19, 23, 69, 67), (67, 69, 68, 66), (15, 19, 67, 65), (65, 67, 66, 64), (1, 15, 65, 61), (61, 65, 64, 60), (97, 9, 63, 116), (116, 63, 62, 118), (60, 117, 119, 61), (117, 116, 118, 119), (8, 96, 117, 60), (96, 97, 116, 117), (72, 73, 114, 112), (112, 114, 115, 113), (38, 72, 112, 110), (110, 112, 113, 111), (1, 86, 100, 31), (86, 87, 101, 100), (2, 84, 98, 32), (84, 85, 99, 98), (37, 38, 110, 108), (108, 110, 111, 109), (36, 37, 108, 106), (106, 108, 109, 107), (35, 36, 106, 104), (104, 106, 107, 105), (34, 35, 104, 102), (102, 104, 105, 103), (135, 34, 102, 144), (144, 102, 103, 146), (73, 31, 100, 114), (114, 100, 101, 115), (7, 94, 96, 8), (94, 95, 97, 96), (6, 92, 94, 7), (92, 93, 95, 94), (5, 90, 92, 6), (90, 91, 93, 92), (4, 88, 90, 5), (88, 89, 91, 90), (123, 149, 88, 4), (149, 151, 89, 88), (61, 119, 86, 1), (119, 118, 87, 86), (85, 84, 150, 148), (148, 150, 151, 149), (0, 85, 148, 122), (122, 148, 149, 123), (99, 145, 147, 98), (145, 144, 146, 147), (30, 134, 145, 99), (134, 135, 144, 145), (13, 120, 132, 43), (120, 121, 133, 132), (54, 141, 143, 58), (141, 140, 142, 143), (50, 139, 141, 54), (139, 138, 140, 141), (46, 137, 139, 50), (137, 136, 138, 139), (34, 135, 137, 46), (135, 134, 136, 137), (98, 147, 133, 32), (147, 146, 132, 133), (24, 28, 131, 129), (129, 131, 130, 128), (20, 24, 129, 127), (127, 129, 128, 126), (16, 20, 127, 125), (125, 127, 126, 124), (4, 16, 125, 123), (123, 125, 124, 122), (84, 2, 121, 150), (150, 121, 120, 151)])
_uv = me_plane.uv_layers.new(name='UVMap')
_uv.uv.foreach_set('vector', [0.9444, 0.6667, 0.9444, 1.0, 1.0, 1.0, 1.0, 0.6667, 0.1111, 0.6667, 0.1111, 1.0, 0.1667, 1.0, 0.1667, 0.6667, 0.1667, 0.6667, 0.1667, 1.0, 0.3333, 1.0, 0.3333, 0.6667, 0.3333, 0.6667, 0.3333, 1.0, 0.5, 1.0, 0.5, 0.6667, 0.5, 0.6667, 0.5, 1.0, 0.6667, 1.0, 0.6667, 0.6667, 0.6667, 0.6667, 0.6667, 1.0, 0.8333, 1.0, 0.8333, 0.6667, 0.05556, 0.0, 0.05556, 0.0, 0.0, 0.0, 0.0, 0.0, 0.8889, 0.0, 0.8889, 0.0, 0.8333, 0.0, 0.8333, 0.0, 0.05556, 0.0, 0.05556, 0.0, 0.0, 0.0, 0.0, 0.0, 0.8889, 0.0, 0.8889, 0.0, 0.8333, 0.0, 0.8333, 0.0, 0.05556, 0.0, 0.05556, 0.0, 0.0, 0.0, 0.0, 0.0, 0.8889, 0.0, 0.8889, 0.0, 0.8333, 0.0, 0.8333, 0.0, 0.05556, 0.0, 0.05556, 0.0, 0.0, 0.0, 0.0, 0.0, 0.8889, 0.0, 0.8889, 0.0, 0.8333, 0.0, 0.8333, 0.0, 0.9444, 0.6667, 1.0, 0.6667, 1.0, 1.0, 0.9444, 1.0, 0.1111, 0.6667, 0.1667, 0.6667, 0.1667, 1.0, 0.1111, 1.0, 0.1667, 0.6667, 0.3333, 0.6667, 0.3333, 1.0, 0.1667, 1.0, 0.3333, 0.6667, 0.5, 0.6667, 0.5, 1.0, 0.3333, 1.0, 0.5, 0.6667, 0.6667, 0.6667, 0.6667, 1.0, 0.5, 1.0, 0.6667, 0.6667, 0.8333, 0.6667, 0.8333, 1.0, 0.6667, 1.0, 0.05556, 0.0, 0.0, 0.0, 0.0, 0.0, 0.05556, 0.0, 0.8889, 0.0, 0.8333, 0.0, 0.8333, 0.0, 0.8889, 0.0, 0.05556, 0.0, 0.0, 0.0, 0.0, 0.0, 0.05556, 0.0, 0.8889, 0.0, 0.8333, 0.0, 0.8333, 0.0, 0.8889, 0.0, 0.05556, 0.0, 0.0, 0.0, 0.0, 0.0, 0.05556, 0.0, 0.8889, 0.0, 0.8333, 0.0, 0.8333, 0.0, 0.8889, 0.0, 0.05556, 0.0, 0.0, 0.0, 0.0, 0.0, 0.05556, 0.0, 0.8889, 0.0, 0.8333, 0.0, 0.8333, 0.0, 0.8889, 0.0, 0.5, 0.0, 0.6667, 0.0, 0.6667, 0.0, 0.5, 0.0, 0.1667, 0.0, 0.1667, 0.0, 0.1667, 0.0, 0.1667, 0.0, 0.0, 0.0, 0.0, 0.0, 0.0, 0.0, 0.0, 0.0, 0.6667, 0.0, 0.8333, 0.0, 0.8333, 0.0, 0.6667, 0.0, 0.8333, 0.0, 0.8333, 0.0, 0.8333, 0.0, 0.8333, 0.0, 0.1667, 0.0, 0.1667, 0.0, 0.1667, 0.0, 0.1667, 0.0, 0.8889, 1.0, 0.8333, 1.0, 0.8333, 1.0, 0.8889, 1.0, 1.0, 0.0, 1.0, 0.0, 1.0, 0.0, 1.0, 0.0, 0.8333, 0.0, 0.8333, 0.0, 0.8333, 0.0, 0.8333, 0.0, 0.8333, 1.0, 0.6667, 1.0, 0.6667, 1.0, 0.8333, 1.0, 1.0, 0.0, 1.0, 0.0, 1.0, 0.0, 1.0, 0.0, 0.6667, 1.0, 0.5, 1.0, 0.5, 1.0, 0.6667, 1.0, 0.5, 1.0, 0.3333, 1.0, 0.3333, 1.0, 0.5, 1.0, 0.0, 0.0, 0.0, 0.0, 0.0, 0.0, 0.0, 0.0, 0.3333, 1.0, 0.1667, 1.0, 0.1667, 1.0, 0.3333, 1.0, 0.1667, 0.0, 0.1667, 0.0, 0.1667, 0.0, 0.1667, 0.0, 0.0, 0.3333, 0.0, 0.0, 0.0, 0.0, 0.0, 0.3333, 0.0, 0.0, 0.0, 0.0, 0.0, 0.0, 0.0, 0.0, 0.8333, 0.0, 0.8333, 0.0, 0.8333, 0.0, 0.8333, 0.0, 0.1667, 0.0, 0.1667, 0.0, 0.1667, 0.0, 0.1667, 0.0, 1.0, 0.0, 1.0, 0.0, 1.0, 0.0, 1.0, 0.0, 1.0, 0.6667, 1.0, 1.0, 1.0, 1.0, 1.0, 0.6667, 0.8333, 0.0, 0.8333, 0.0, 0.8333, 0.0, 0.8333, 0.0, 0.05556, 1.0, 0.0, 1.0, 0.0, 1.0, 0.05556, 1.0, 1.0, 0.0, 1.0, 0.0, 1.0, 0.0, 1.0, 0.0, 0.1667, 0.0, 0.3333, 0.0, 0.3333, 0.0, 0.1667, 0.0, 0.3333, 0.0, 0.5, 0.0, 0.5, 0.0, 0.3333, 0.0, 0.0, 0.0, 0.0, 0.0, 0.0, 0.0, 0.0, 0.0, 1.0, 1.0, 0.9444, 1.0, 0.9444, 1.0, 1.0, 1.0, 0.9444, 1.0, 0.8889, 1.0, 0.8889, 1.0, 0.9444, 1.0, 1.0, 0.0, 0.9444, 0.0, 0.9444, 0.0, 1.0, 0.0, 0.9444, 0.0, 0.8889, 0.0, 0.8889, 0.0, 0.9444, 0.0, 1.0, 0.0, 0.9444, 0.0, 0.9444, 0.0, 1.0, 0.0, 0.9444, 0.0, 0.8889, 0.0, 0.8889, 0.0, 0.9444, 0.0, 1.0, 0.0, 0.9444, 0.0, 0.9444, 0.0, 1.0, 0.0, 0.9444, 0.0, 0.8889, 0.0, 0.8889, 0.0, 0.9444, 0.0, 1.0, 0.0, 0.9444, 0.0, 0.9444, 0.0, 1.0, 0.0, 0.9444, 0.0, 0.8889, 0.0, 0.8889, 0.0, 0.9444, 0.0, 0.8333, 0.6667, 0.8889, 0.6667, 0.8889, 1.0, 0.8333, 1.0, 0.8889, 0.6667, 0.9444, 0.6667, 0.9444, 1.0, 0.8889, 1.0, 1.0, 0.0, 1.0, 0.0, 0.9444, 0.0, 0.9444, 0.0, 0.9444, 0.0, 0.9444, 0.0, 0.8889, 0.0, 0.8889, 0.0, 1.0, 0.0, 1.0, 0.0, 0.9444, 0.0, 0.9444, 0.0, 0.9444, 0.0, 0.9444, 0.0, 0.8889, 0.0, 0.8889, 0.0, 1.0, 0.0, 1.0, 0.0, 0.9444, 0.0, 0.9444, 0.0, 0.9444, 0.0, 0.9444, 0.0, 0.8889, 0.0, 0.8889, 0.0, 1.0, 0.0, 1.0, 0.0, 0.9444, 0.0, 0.9444, 0.0, 0.9444, 0.0, 0.9444, 0.0, 0.8889, 0.0, 0.8889, 0.0, 0.8333, 0.6667, 0.8333, 1.0, 0.8889, 1.0, 0.8889, 0.6667, 0.8889, 0.6667, 0.8889, 1.0, 0.9444, 1.0, 0.9444, 0.6667, 0.8889, 0.0, 0.8889, 0.3333, 0.9444, 0.3333, 0.9444, 0.0, 0.8889, 0.3333, 0.8889, 0.6667, 0.9444, 0.6667, 0.9444, 0.3333, 0.8333, 0.0, 0.8333, 0.3333, 0.8889, 0.3333, 0.8889, 0.0, 0.8333, 0.3333, 0.8333, 0.6667, 0.8889, 0.6667, 0.8889, 0.3333, 0.8889, 0.0, 0.9444, 0.0, 0.9444, 0.3333, 0.8889, 0.3333, 0.8889, 0.3333, 0.9444, 0.3333, 0.9444, 0.6667, 0.8889, 0.6667, 0.8333, 0.0, 0.8889, 0.0, 0.8889, 0.3333, 0.8333, 0.3333, 0.8333, 0.3333, 0.8889, 0.3333, 0.8889, 0.6667, 0.8333, 0.6667, 1.0, 0.0, 1.0, 0.3333, 1.0, 0.3333, 1.0, 0.0, 1.0, 0.3333, 1.0, 0.6667, 1.0, 0.6667, 1.0, 0.3333, 0.0, 1.0, 0.0, 0.6667, 0.0, 0.6667, 0.0, 1.0, 0.0, 0.6667, 0.0, 0.3333, 0.0, 0.3333, 0.0, 0.6667, 0.6667, 0.0, 0.8333, 0.0, 0.8333, 0.3333, 0.6667, 0.3333, 0.6667, 0.3333, 0.8333, 0.3333, 0.8333, 0.6667, 0.6667, 0.6667, 0.5, 0.0, 0.6667, 0.0, 0.6667, 0.3333, 0.5, 0.3333, 0.5, 0.3333, 0.6667, 0.3333, 0.6667, 0.6667, 0.5, 0.6667, 0.3333, 0.0, 0.5, 0.0, 0.5, 0.3333, 0.3333, 0.3333, 0.3333, 0.3333, 0.5, 0.3333, 0.5, 0.6667, 0.3333, 0.6667, 0.1667, 0.0, 0.3333, 0.0, 0.3333, 0.3333, 0.1667, 0.3333, 0.1667, 0.3333, 0.3333, 0.3333, 0.3333, 0.6667, 0.1667, 0.6667, 0.1111, 0.0, 0.1667, 0.0, 0.1667, 0.3333, 0.1111, 0.3333, 0.1111, 0.3333, 0.1667, 0.3333, 0.1667, 0.6667, 0.1111, 0.6667, 0.9444, 0.0, 1.0, 0.0, 1.0, 0.3333, 0.9444, 0.3333, 0.9444, 0.3333, 1.0, 0.3333, 1.0, 0.6667, 0.9444, 0.6667, 0.6667, 0.0, 0.6667, 0.3333, 0.8333, 0.3333, 0.8333, 0.0, 0.6667, 0.3333, 0.6667, 0.6667, 0.8333, 0.6667, 0.8333, 0.3333, 0.5, 0.0, 0.5, 0.3333, 0.6667, 0.3333, 0.6667, 0.0, 0.5, 0.3333, 0.5, 0.6667, 0.6667, 0.6667, 0.6667, 0.3333, 0.3333, 0.0, 0.3333, 0.3333, 0.5, 0.3333, 0.5, 0.0, 0.3333, 0.3333, 0.3333, 0.6667, 0.5, 0.6667, 0.5, 0.3333, 0.1667, 0.0, 0.1667, 0.3333, 0.3333, 0.3333, 0.3333, 0.0, 0.1667, 0.3333, 0.1667, 0.6667, 0.3333, 0.6667, 0.3333, 0.3333, 0.1111, 0.0, 0.1111, 0.3333, 0.1667, 0.3333, 0.1667, 0.0, 0.1111, 0.3333, 0.1111, 0.6667, 0.1667, 0.6667, 0.1667, 0.3333, 0.9444, 0.0, 0.9444, 0.3333, 1.0, 0.3333, 1.0, 0.0, 0.9444, 0.3333, 0.9444, 0.6667, 1.0, 0.6667, 1.0, 0.3333, 0.0, 0.3333, 0.0, 0.6667, 0.05556, 0.6667, 0.05556, 0.3333, 0.05556, 0.3333, 0.05556, 0.6667, 0.1111, 0.6667, 0.1111, 0.3333, 0.0, 0.0, 0.0, 0.3333, 0.05556, 0.3333, 0.05556, 0.0, 0.05556, 0.0, 0.05556, 0.3333, 0.1111, 0.3333, 0.1111, 0.0, 0.0, 0.3333, 0.05556, 0.3333, 0.05556, 0.6667, 0.0, 0.6667, 0.05556, 0.3333, 0.1111, 0.3333, 0.1111, 0.6667, 0.05556, 0.6667, 0.0, 0.0, 0.05556, 0.0, 0.05556, 0.3333, 0.0, 0.3333, 0.05556, 0.0, 0.1111, 0.0, 0.1111, 0.3333, 0.05556, 0.3333, 0.1667, 1.0, 0.1111, 1.0, 0.1111, 1.0, 0.1667, 1.0, 0.1111, 1.0, 0.05556, 1.0, 0.05556, 1.0, 0.1111, 1.0, 0.1667, 0.0, 0.1111, 0.0, 0.1111, 0.0, 0.1667, 0.0, 0.1111, 0.0, 0.05556, 0.0, 0.05556, 0.0, 0.1111, 0.0, 0.1667, 0.0, 0.1111, 0.0, 0.1111, 0.0, 0.1667, 0.0, 0.1111, 0.0, 0.05556, 0.0, 0.05556, 0.0, 0.1111, 0.0, 0.1667, 0.0, 0.1111, 0.0, 0.1111, 0.0, 0.1667, 0.0, 0.1111, 0.0, 0.05556, 0.0, 0.05556, 0.0, 0.1111, 0.0, 0.1667, 0.0, 0.1111, 0.0, 0.1111, 0.0, 0.1667, 0.0, 0.1111, 0.0, 0.05556, 0.0, 0.05556, 0.0, 0.1111, 0.0, 0.0, 0.6667, 0.05556, 0.6667, 0.05556, 1.0, 0.0, 1.0, 0.05556, 0.6667, 0.1111, 0.6667, 0.1111, 1.0, 0.05556, 1.0, 0.1667, 0.0, 0.1667, 0.0, 0.1111, 0.0, 0.1111, 0.0, 0.1111, 0.0, 0.1111, 0.0, 0.05556, 0.0, 0.05556, 0.0, 0.1667, 0.0, 0.1667, 0.0, 0.1111, 0.0, 0.1111, 0.0, 0.1111, 0.0, 0.1111, 0.0, 0.05556, 0.0, 0.05556, 0.0, 0.1667, 0.0, 0.1667, 0.0, 0.1111, 0.0, 0.1111, 0.0, 0.1111, 0.0, 0.1111, 0.0, 0.05556, 0.0, 0.05556, 0.0, 0.1667, 0.0, 0.1667, 0.0, 0.1111, 0.0, 0.1111, 0.0, 0.1111, 0.0, 0.1111, 0.0, 0.05556, 0.0, 0.05556, 0.0, 0.0, 0.6667, 0.0, 1.0, 0.05556, 1.0, 0.05556, 0.6667, 0.05556, 0.6667, 0.05556, 1.0, 0.1111, 1.0, 0.1111, 0.6667])
me_plane.use_remesh_fix_poles = True
me_plane.use_remesh_preserve_attributes = False
me_plane.update()
me_plane_002 = bpy.data.meshes.new('Plane.002')
me_plane_002.from_pydata([(6.0, -9.0, 0.0), (4.0, -9.0, 0.0), (6.0, -9.0, 0.5), (4.0, -9.0, 0.5), (5.0, -7.5, 0.5), (5.0, -7.5, 0.0), (5.0, -8.5, 0.0), (5.0, -8.5, 0.5), (4.0, -8.0, 0.5), (6.0, -8.0, 0.5), (4.0, -8.0, 0.0), (6.0, -8.0, 0.0)], [], [(6, 5, 11, 0), (1, 3, 8, 10), (2, 0, 11, 9), (1, 10, 5, 6), (7, 2, 9, 4), (7, 4, 8, 3)])
_uv = me_plane_002.uv_layers.new(name='UVMap')
_uv.uv.foreach_set('vector', [0.0, 0.0, 0.0, 0.0, 0.0, 0.0, 0.0, 0.0, 0.0, 0.0, 0.0, 0.0, 0.0, 0.0, 0.0, 0.0, 0.0, 0.0, 0.0, 0.0, 0.0, 0.0, 0.0, 0.0, 0.0, 0.0, 0.0, 0.0, 0.0, 0.0, 0.0, 0.0, 0.0, 0.0, 0.0, 0.0, 0.0, 0.0, 0.0, 0.0, 0.0, 0.0, 0.0, 0.0, 0.0, 0.0, 0.0, 0.0])
me_plane_002.use_remesh_fix_poles = True
me_plane_002.use_remesh_preserve_attributes = False
me_plane_002.update()

# ---- objects
ob_conveyor_belt = bpy.data.objects.new('Conveyor belt', me_plane_001)
ob_plane = bpy.data.objects.new('Plane', me_plane)
ob_plane_002 = bpy.data.objects.new('Plane.002', me_plane_002)

# ---- transforms, parenting, visibility, modifiers, constraints
ob_conveyor_belt.location = (0.0, 0.0, 0.0)
ob_plane.location = (0.0, 0.0, 0.0)
ob_plane_002.location = (0.0, 0.0, 0.0)
_m = ob_plane_002.modifiers.new('Array', 'ARRAY')
_m.count = 15
_m.relative_offset_displace = (0.0, 0.6667, 0.0)
_m.use_merge_vertices = True

# ---- collection membership
col_collection.objects.link(ob_conveyor_belt)
col_collection_2.objects.link(ob_plane)
col_collection_2.objects.link(ob_plane_002)
def _layer_coll(name, lc=None):
    lc = lc or bpy.context.view_layer.layer_collection
    for c in lc.children:
        if c.name == name: return c
        r = _layer_coll(name, c)
        if r: return r
_layer_coll('Collection 2').exclude = True

# ---- scene / render settings (as saved in the file)
scene.frame_start = 1; scene.frame_end = 250; scene.frame_set(1)
scene.render.engine = 'BLENDER_EEVEE_NEXT'
scene.cycles.sampling_pattern = 'TABULATED_SOBOL'
scene.cycles.use_light_tree = False
scene.view_settings.view_transform = 'Filmic'
bpy.context.view_layer.update()

# ---- added for rendering (the .blend has no active camera and no usable light): camera, sun
cam_auto = bpy.data.cameras.new('AutoCamera')
cam_auto.lens = 50.0
cam_auto.sensor_width = 36.0
cam_auto.clip_end = 1000.0
ob_auto_camera = bpy.data.objects.new('AutoCamera', cam_auto)
scene.collection.objects.link(ob_auto_camera)
ob_auto_camera.location = (15.0687, -22.5824, 12.3049)
ob_auto_camera.rotation_euler = (1.09748, -7.21219e-08, 0.694738)
scene.camera = ob_auto_camera
light_auto_sun = bpy.data.lights.new('AutoSun', 'SUN')
light_auto_sun.energy = 3.0
light_auto_sun.angle = 0.0523599
ob_auto_sun = bpy.data.objects.new('AutoSun', light_auto_sun)
scene.collection.objects.link(ob_auto_sun)
ob_auto_sun.rotation_euler = (0.872665, 0.174533, 0.523599)
bpy.context.view_layer.update()
